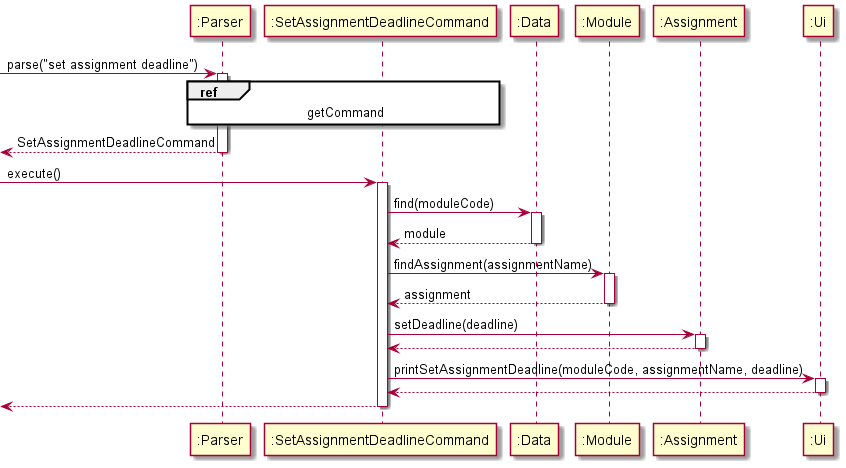

The diagram above was rendered by PlantUML. Its source (embedded in the PNG):
@startuml

participant ":Parser" as Parser
participant ":SetAssignmentDeadlineCommand" as Command
participant ":Data" as Data
participant ":Module" as Module
participant ":Assignment" as Assignment
participant ":Ui" as Ui


[-> Parser : parse("set assignment deadline")
activate Parser

ref over Parser, Command : getCommand

[<-- Parser : SetAssignmentDeadlineCommand
deactivate Parser

[->Command : execute()
activate Command

Command -> Data : find(moduleCode)
activate Data

Data --> Command : module
deactivate Data

Command -> Module : findAssignment(assignmentName)
activate Module

Module --> Command : assignment
deactivate Module

Command -> Assignment : setDeadline(deadline)
activate Assignment

Assignment --> Command
deactivate Assignment

Command -> Ui : printSetAssignmentDeadline(moduleCode, assignmentName, deadline)
activate Ui

Ui --> Command
deactivate Ui

[<-- Command
deactivate Command

@enduml